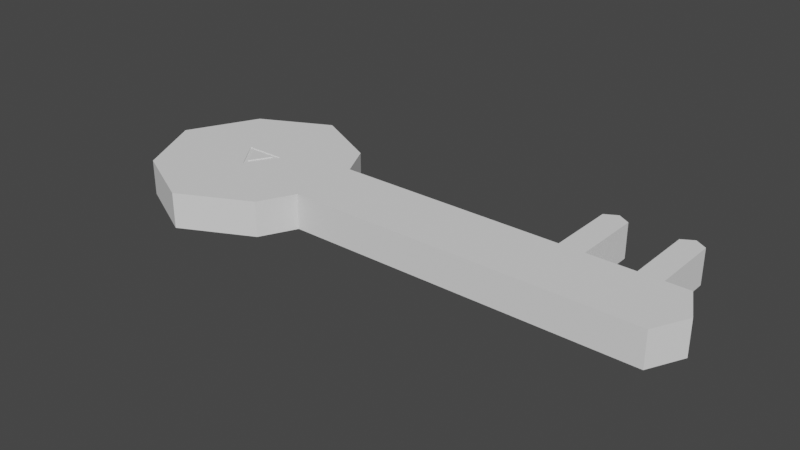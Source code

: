 # Source: Key.blend  (saved by Blender 3.1.7; exported with 4.5.12 LTS)
import bpy
from mathutils import Matrix  # noqa: F401  (used for matrix-valued properties, if any)

bpy.ops.wm.read_factory_settings(use_empty=True)
scene = bpy.context.scene
scene.name = 'Scene'

# ---- collections
col_collection = bpy.data.collections.new('Collection'); scene.collection.children.link(col_collection)

# ---- world
world_world = bpy.data.worlds.new('World'); scene.world = world_world
world_world.use_nodes = True; world_world.node_tree.nodes.clear()
_N = world_world.node_tree.nodes; _L = world_world.node_tree.links
n0 = _N.new('ShaderNodeOutputWorld'); n0.name = 'World Output'; n0.location = (300, 300)
n1 = _N.new('ShaderNodeBackground'); n1.name = 'Background'; n1.location = (10, 300)
n1.inputs[0].default_value = (0.05088, 0.05088, 0.05088, 1.0)
_L.new(n1.outputs[0], n0.inputs[0])
n0.is_active_output = True
world_world.color = (0.05088, 0.05088, 0.05088)
world_world.use_sun_shadow = False
world_world.sun_shadow_jitter_overblur = 0.0

# ---- meshes
me_plane = bpy.data.meshes.new('Plane')
me_plane.from_pydata([(-1.0, -1.0, 0.0), (1.0, -1.0, 0.0), (-1.0, 1.0, 0.0), (1.0, 1.0, 0.0), (-1.5, 0.0, 0.0), (1.5, 0.0, 0.0), (0.0, -1.5, 0.0), (0.0, 1.5, 0.0), (0.0, 0.0, 0.0), (-1.25, -0.5, 0.0), (1.25, -0.5, 0.0), (0.0, -0.75, 0.0), (1.25, 0.5, 0.0), (-1.25, 0.5, 0.0), (0.0, 0.75, 0.0), (6.5, 0.0, 0.0), (6.25, -0.5, 0.0), (6.25, 0.5, 0.0), (4.538, 0.5, 0.0), (4.788, 0.0, 0.0), (4.538, -0.5, 0.0), (5.145, 0.0, 0.0), (4.895, -0.5, 0.0), (4.895, 0.5, 0.0), (5.822, 0.0, 0.0), (5.572, -0.5, 0.0), (5.572, 0.5, 0.0), (6.161, 0.0, 0.0), (5.911, -0.5, 0.0), (5.911, 0.5, 0.0), (4.538, 1.5, 0.0), (4.895, 1.5, 0.0), (5.572, 1.5, 0.0), (5.911, 1.5, 0.0), (5.742, 0.5, 0.0), (5.992, 0.0, 0.0), (5.742, -0.5, 0.0), (5.742, 1.6, 0.0), (4.717, 0.5, 0.0), (4.967, 0.0, 0.0), (4.717, -0.5, 0.0), (4.717, 1.6, 0.0), (-1.25, -0.5, 0.5), (-1.0, -1.0, 0.5), (0.0, -1.5, 0.5), (1.0, -1.0, 0.5), (1.25, 0.5, 0.5), (1.0, 1.0, 0.5), (0.0, 1.5, 0.5), (-1.0, 1.0, 0.5), (-1.25, 0.5, 0.5), (-1.5, 0.0, 0.5), (1.25, -0.5, 0.5), (1.5, 0.0, 0.5), (0.0, 0.0, 0.5), (0.0, -0.75, 0.5), (0.0, 0.75, 0.5), (6.25, -0.5, 0.5), (6.5, 0.0, 0.5), (6.25, 0.5, 0.5), (4.538, 0.5, 0.5), (6.161, 0.0, 0.5), (5.911, -0.5, 0.5), (4.717, 0.5, 0.5), (4.788, 0.0, 0.5), (4.538, -0.5, 0.5), (4.967, 0.0, 0.5), (5.145, 0.0, 0.5), (4.717, -0.5, 0.5), (4.895, -0.5, 0.5), (5.572, 0.5, 0.5), (4.895, 0.5, 0.5), (5.822, 0.0, 0.5), (5.572, -0.5, 0.5), (5.742, 0.5, 0.5), (5.992, 0.0, 0.5), (5.742, -0.5, 0.5), (5.911, 0.5, 0.5), (4.717, 1.6, 0.5), (4.538, 1.5, 0.5), (5.742, 1.6, 0.5), (5.572, 1.5, 0.5), (5.911, 1.5, 0.5), (4.895, 1.5, 0.5), (0.0, -0.2652, 0.5), (-0.1926, 0.0, 0.5), (0.1601, 0.0, 0.5), (0.0, 0.1822, 0.5), (-0.3238, 0.1805, 0.5), (0.2708, 0.1835, 0.5), (0.0, -0.1385, 0.5), (-0.1226, 0.0, 0.5), (0.07798, 0.0, 0.5), (0.0, 0.1346, 0.5), (-0.01365, -0.1627, 0.5), (-0.2137, 0.1361, 0.5), (0.1532, 0.1335, 0.5), (-0.1226, 0.0, 0.4859), (-0.1926, 0.0, 0.4859), (0.0, 0.1346, 0.4859), (0.0, 0.1822, 0.4859), (0.0, -0.2652, 0.4859), (0.1601, 0.0, 0.4859), (-0.3238, 0.1805, 0.4859), (0.2708, 0.1835, 0.4859), (0.0, -0.1385, 0.4859), (0.07798, 0.0, 0.4859), (-0.01365, -0.1627, 0.4859), (-0.2137, 0.1361, 0.4859), (0.1532, 0.1335, 0.4859)], [], [(14, 7, 3, 12), (11, 8, 5, 10), (9, 4, 8, 11), (13, 2, 7, 14), (0, 9, 11, 6), (6, 11, 10, 1), (4, 13, 14, 8), (8, 14, 12, 5), (29, 17, 15, 27), (27, 15, 16, 28), (5, 19, 20, 10), (12, 18, 19, 5), (39, 21, 22, 40), (38, 23, 21, 39), (21, 24, 25, 22), (23, 26, 24, 21), (35, 27, 28, 36), (34, 29, 27, 35), (34, 37, 33, 29), (38, 41, 31, 23), (26, 32, 37, 34), (26, 34, 35, 24), (24, 35, 36, 25), (18, 30, 41, 38), (18, 38, 39, 19), (19, 39, 40, 20), (56, 46, 47, 48), (55, 52, 53, 86, 84), (42, 55, 84, 85, 51), (50, 56, 48, 49), (43, 44, 55, 42), (44, 45, 52, 55), (51, 85, 88, 87, 56, 50), (54, 92, 96, 93), (77, 61, 58, 59), (61, 62, 57, 58), (53, 52, 65, 64), (46, 53, 64, 60), (66, 68, 69, 67), (63, 66, 67, 71), (67, 69, 73, 72), (71, 67, 72, 70), (75, 76, 62, 61), (74, 75, 61, 77), (74, 77, 82, 80), (63, 71, 83, 78), (70, 74, 80, 81), (70, 72, 75, 74), (72, 73, 76, 75), (60, 63, 78, 79), (60, 64, 66, 63), (64, 65, 68, 66), (18, 12, 46, 60), (30, 18, 60, 79), (22, 25, 73, 69), (23, 31, 83, 71), (4, 9, 42, 51), (28, 16, 57, 62), (1, 10, 52, 45), (9, 0, 43, 42), (6, 1, 45, 44), (25, 36, 76, 73), (12, 3, 47, 46), (10, 20, 65, 52), (33, 37, 80, 82), (36, 28, 62, 76), (7, 2, 49, 48), (17, 29, 77, 59), (13, 4, 51, 50), (2, 13, 50, 49), (40, 22, 69, 68), (41, 30, 79, 78), (0, 6, 44, 43), (26, 23, 71, 70), (37, 32, 81, 80), (3, 7, 48, 47), (20, 40, 68, 65), (16, 15, 58, 57), (32, 26, 70, 81), (31, 41, 78, 83), (15, 17, 59, 58), (29, 33, 82, 77), (84, 86, 102, 101), (92, 90, 105, 106), (91, 95, 108, 97), (87, 89, 86, 53, 46, 56), (91, 94, 90, 54), (93, 95, 91, 54), (90, 92, 54), (86, 89, 104, 102), (101, 102, 106, 105), (98, 101, 105, 107, 97), (100, 103, 98, 97, 108, 99), (99, 109, 106, 102, 104, 100), (93, 96, 109, 99), (85, 84, 101, 98), (96, 92, 106, 109), (87, 88, 103, 100), (94, 91, 97, 107), (88, 85, 98, 103), (90, 94, 107, 105), (89, 87, 100, 104), (95, 93, 99, 108)])
_uv = me_plane.uv_layers.new(name='UVMap')
_uv.uv.foreach_set('vector', [0.5, 0.75, 0.5, 1.0, 1.0, 1.0, 1.0, 0.75, 0.5, 0.25, 0.5, 0.5, 1.0, 0.5, 1.0, 0.25, 0.0, 0.25, 0.0, 0.5, 0.5, 0.5, 0.5, 0.25, 0.0, 0.75, 0.0, 1.0, 0.5, 1.0, 0.5, 0.75, 0.0, 0.0, 0.0, 0.25, 0.5, 0.25, 0.5, 0.0, 0.5, 0.0, 0.5, 0.25, 1.0, 0.25, 1.0, 0.0, 0.0, 0.5, 0.0, 0.75, 0.5, 0.75, 0.5, 0.5, 0.5, 0.5, 0.5, 0.75, 1.0, 0.75, 1.0, 0.5, 1.0, 0.75, 1.0, 0.75, 1.0, 0.5, 1.0, 0.5, 1.0, 0.5, 1.0, 0.5, 1.0, 0.25, 1.0, 0.25, 1.0, 0.5, 1.0, 0.5, 1.0, 0.25, 1.0, 0.25, 1.0, 0.75, 1.0, 0.75, 1.0, 0.5, 1.0, 0.5, 1.0, 0.5, 1.0, 0.5, 1.0, 0.25, 1.0, 0.25, 1.0, 0.75, 1.0, 0.75, 1.0, 0.5, 1.0, 0.5, 1.0, 0.5, 1.0, 0.5, 1.0, 0.25, 1.0, 0.25, 1.0, 0.75, 1.0, 0.75, 1.0, 0.5, 1.0, 0.5, 1.0, 0.5, 1.0, 0.5, 1.0, 0.25, 1.0, 0.25, 1.0, 0.75, 1.0, 0.75, 1.0, 0.5, 1.0, 0.5, 1.0, 0.75, 1.0, 0.75, 1.0, 0.75, 1.0, 0.75, 1.0, 0.75, 1.0, 0.75, 1.0, 0.75, 1.0, 0.75, 1.0, 0.75, 1.0, 0.75, 1.0, 0.75, 1.0, 0.75, 1.0, 0.75, 1.0, 0.75, 1.0, 0.5, 1.0, 0.5, 1.0, 0.5, 1.0, 0.5, 1.0, 0.25, 1.0, 0.25, 1.0, 0.75, 1.0, 0.75, 1.0, 0.75, 1.0, 0.75, 1.0, 0.75, 1.0, 0.75, 1.0, 0.5, 1.0, 0.5, 1.0, 0.5, 1.0, 0.5, 1.0, 0.25, 1.0, 0.25, 0.5, 0.75, 1.0, 0.75, 1.0, 1.0, 0.5, 1.0, 0.5, 0.25, 1.0, 0.25, 1.0, 0.5, 0.5534, 0.5, 0.5, 0.4116, 0.0, 0.25, 0.5, 0.25, 0.5, 0.4116, 0.4358, 0.5, 0.0, 0.5, 0.0, 0.75, 0.5, 0.75, 0.5, 1.0, 0.0, 1.0, 0.0, 0.0, 0.5, 0.0, 0.5, 0.25, 0.0, 0.25, 0.5, 0.0, 1.0, 0.0, 1.0, 0.25, 0.5, 0.25, 0.0, 0.5, 0.4358, 0.5, 0.3852, 0.567, 0.5, 0.5607, 0.5, 0.75, 0.0, 0.75, 0.5, 0.5, 0.526, 0.5, 0.5537, 0.5472, 0.5, 0.5449, 1.0, 0.75, 1.0, 0.5, 1.0, 0.5, 1.0, 0.75, 1.0, 0.5, 1.0, 0.25, 1.0, 0.25, 1.0, 0.5, 1.0, 0.5, 1.0, 0.25, 1.0, 0.25, 1.0, 0.5, 1.0, 0.75, 1.0, 0.5, 1.0, 0.5, 1.0, 0.75, 1.0, 0.5, 1.0, 0.25, 1.0, 0.25, 1.0, 0.5, 1.0, 0.75, 1.0, 0.5, 1.0, 0.5, 1.0, 0.75, 1.0, 0.5, 1.0, 0.25, 1.0, 0.25, 1.0, 0.5, 1.0, 0.75, 1.0, 0.5, 1.0, 0.5, 1.0, 0.75, 1.0, 0.5, 1.0, 0.25, 1.0, 0.25, 1.0, 0.5, 1.0, 0.75, 1.0, 0.5, 1.0, 0.5, 1.0, 0.75, 1.0, 0.75, 1.0, 0.75, 1.0, 0.75, 1.0, 0.75, 1.0, 0.75, 1.0, 0.75, 1.0, 0.75, 1.0, 0.75, 1.0, 0.75, 1.0, 0.75, 1.0, 0.75, 1.0, 0.75, 1.0, 0.75, 1.0, 0.5, 1.0, 0.5, 1.0, 0.75, 1.0, 0.5, 1.0, 0.25, 1.0, 0.25, 1.0, 0.5, 1.0, 0.75, 1.0, 0.75, 1.0, 0.75, 1.0, 0.75, 1.0, 0.75, 1.0, 0.5, 1.0, 0.5, 1.0, 0.75, 1.0, 0.5, 1.0, 0.25, 1.0, 0.25, 1.0, 0.5, 1.0, 0.75, 1.0, 0.75, 1.0, 0.75, 1.0, 0.75, 1.0, 0.75, 1.0, 0.75, 1.0, 0.75, 1.0, 0.75, 1.0, 0.25, 1.0, 0.25, 1.0, 0.25, 1.0, 0.25, 1.0, 0.75, 1.0, 0.75, 1.0, 0.75, 1.0, 0.75, 0.0, 0.5, 0.0, 0.25, 0.0, 0.25, 0.0, 0.5, 1.0, 0.25, 1.0, 0.25, 1.0, 0.25, 1.0, 0.25, 1.0, 0.0, 1.0, 0.25, 1.0, 0.25, 1.0, 0.0, 0.0, 0.25, 0.0, 0.0, 0.0, 0.0, 0.0, 0.25, 0.5, 0.0, 1.0, 0.0, 1.0, 0.0, 0.5, 0.0, 1.0, 0.25, 1.0, 0.25, 1.0, 0.25, 1.0, 0.25, 1.0, 0.75, 1.0, 1.0, 1.0, 1.0, 1.0, 0.75, 1.0, 0.25, 1.0, 0.25, 1.0, 0.25, 1.0, 0.25, 1.0, 0.75, 1.0, 0.75, 1.0, 0.75, 1.0, 0.75, 1.0, 0.25, 1.0, 0.25, 1.0, 0.25, 1.0, 0.25, 0.5, 1.0, 0.0, 1.0, 0.0, 1.0, 0.5, 1.0, 1.0, 0.75, 1.0, 0.75, 1.0, 0.75, 1.0, 0.75, 0.0, 0.75, 0.0, 0.5, 0.0, 0.5, 0.0, 0.75, 0.0, 1.0, 0.0, 0.75, 0.0, 0.75, 0.0, 1.0, 1.0, 0.25, 1.0, 0.25, 1.0, 0.25, 1.0, 0.25, 1.0, 0.75, 1.0, 0.75, 1.0, 0.75, 1.0, 0.75, 0.0, 0.0, 0.5, 0.0, 0.5, 0.0, 0.0, 0.0, 1.0, 0.75, 1.0, 0.75, 1.0, 0.75, 1.0, 0.75, 1.0, 0.75, 1.0, 0.75, 1.0, 0.75, 1.0, 0.75, 1.0, 1.0, 0.5, 1.0, 0.5, 1.0, 1.0, 1.0, 1.0, 0.25, 1.0, 0.25, 1.0, 0.25, 1.0, 0.25, 1.0, 0.25, 1.0, 0.5, 1.0, 0.5, 1.0, 0.25, 1.0, 0.75, 1.0, 0.75, 1.0, 0.75, 1.0, 0.75, 1.0, 0.75, 1.0, 0.75, 1.0, 0.75, 1.0, 0.75, 1.0, 0.5, 1.0, 0.75, 1.0, 0.75, 1.0, 0.5, 1.0, 0.75, 1.0, 0.75, 1.0, 0.75, 1.0, 0.75, 0.5, 0.4116, 0.5534, 0.5, 0.5534, 0.5, 0.5, 0.4116, 0.526, 0.5, 0.5, 0.4538, 0.5, 0.4538, 0.526, 0.5, 0.4591, 0.5, 0.4251, 0.5491, 0.4251, 0.5491, 0.4591, 0.5, 0.5, 0.5607, 0.5963, 0.5671, 0.5534, 0.5, 1.0, 0.5, 1.0, 0.75, 0.5, 0.75, 0.4591, 0.5, 0.4955, 0.4458, 0.5, 0.4538, 0.5, 0.5, 0.5, 0.5449, 0.4251, 0.5491, 0.4591, 0.5, 0.5, 0.5, 0.5, 0.4538, 0.526, 0.5, 0.5, 0.5, 0.5534, 0.5, 0.5963, 0.5671, 0.5963, 0.5671, 0.5534, 0.5, 0.5, 0.4116, 0.5534, 0.5, 0.526, 0.5, 0.5, 0.4538, 0.4358, 0.5, 0.5, 0.4116, 0.5, 0.4538, 0.4955, 0.4458, 0.4591, 0.5, 0.5, 0.5607, 0.3852, 0.567, 0.4358, 0.5, 0.4591, 0.5, 0.4251, 0.5491, 0.5, 0.5449, 0.5, 0.5449, 0.5537, 0.5472, 0.526, 0.5, 0.5534, 0.5, 0.5963, 0.5671, 0.5, 0.5607, 0.5, 0.5449, 0.5537, 0.5472, 0.5537, 0.5472, 0.5, 0.5449, 0.4358, 0.5, 0.5, 0.4116, 0.5, 0.4116, 0.4358, 0.5, 0.5537, 0.5472, 0.526, 0.5, 0.526, 0.5, 0.5537, 0.5472, 0.5, 0.5607, 0.3852, 0.567, 0.3852, 0.567, 0.5, 0.5607, 0.4955, 0.4458, 0.4591, 0.5, 0.4591, 0.5, 0.4955, 0.4458, 0.3852, 0.567, 0.4358, 0.5, 0.4358, 0.5, 0.3852, 0.567, 0.5, 0.4538, 0.4955, 0.4458, 0.4955, 0.4458, 0.5, 0.4538, 0.5963, 0.5671, 0.5, 0.5607, 0.5, 0.5607, 0.5963, 0.5671, 0.4251, 0.5491, 0.5, 0.5449, 0.5, 0.5449, 0.4251, 0.5491])
me_plane.use_remesh_fix_poles = True
me_plane.use_remesh_preserve_attributes = False
me_plane.update()

# ---- objects
ob_plane = bpy.data.objects.new('Plane', me_plane)

# ---- transforms, parenting, visibility, modifiers, constraints
ob_plane.location = (0.0, 0.0, 0.0)

# ---- collection membership
col_collection.objects.link(ob_plane)

# ---- scene / render settings (as saved in the file)
scene.frame_start = 1; scene.frame_end = 250; scene.frame_set(1)
scene.render.engine = 'BLENDER_EEVEE_NEXT'
scene.cycles.sampling_pattern = 'TABULATED_SOBOL'
scene.cycles.use_light_tree = False
scene.view_settings.view_transform = 'Filmic'
bpy.context.view_layer.update()

# ---- added for rendering (the .blend has no active camera and no usable light): camera, sun
cam_auto = bpy.data.cameras.new('AutoCamera')
cam_auto.lens = 50.0
cam_auto.sensor_width = 36.0
cam_auto.clip_end = 1000.0
ob_auto_camera = bpy.data.objects.new('AutoCamera', cam_auto)
scene.collection.objects.link(ob_auto_camera)
ob_auto_camera.location = (10.4515, -9.49186, 6.61124)
ob_auto_camera.rotation_euler = (1.09748, -7.21219e-08, 0.694738)
scene.camera = ob_auto_camera
light_auto_sun = bpy.data.lights.new('AutoSun', 'SUN')
light_auto_sun.energy = 3.0
light_auto_sun.angle = 0.0523599
ob_auto_sun = bpy.data.objects.new('AutoSun', light_auto_sun)
scene.collection.objects.link(ob_auto_sun)
ob_auto_sun.rotation_euler = (0.872665, 0.174533, 0.523599)
bpy.context.view_layer.update()
